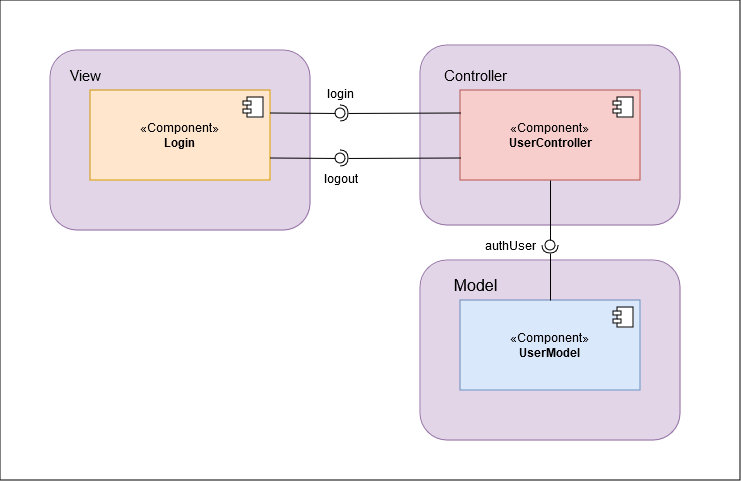

The diagram above was exported from draw.io. Its source (the exported page's mxGraphModel, read from the mxfile embedded in the PNG):
<mxGraphModel dx="1050" dy="577" grid="1" gridSize="10" guides="1" tooltips="1" connect="1" arrows="1" fold="1" page="1" pageScale="1" pageWidth="827" pageHeight="1169" math="0" shadow="0">
  <root>
    <mxCell id="0" />
    <mxCell id="1" parent="0" />
    <mxCell id="4rxW7aPHHxlvd46ACWgD-28" value="" style="rounded=0;whiteSpace=wrap;html=1;" parent="1" vertex="1">
      <mxGeometry x="20" y="60" width="740" height="480" as="geometry" />
    </mxCell>
    <mxCell id="L_FZRH15R71fnzqw-UbQ-4" value="" style="rounded=1;whiteSpace=wrap;html=1;fillColor=#e1d5e7;strokeColor=#9673a6;" vertex="1" parent="1">
      <mxGeometry x="440" y="320" width="260" height="180" as="geometry" />
    </mxCell>
    <mxCell id="L_FZRH15R71fnzqw-UbQ-2" value="" style="rounded=1;whiteSpace=wrap;html=1;fillColor=#e1d5e7;strokeColor=#9673a6;" vertex="1" parent="1">
      <mxGeometry x="440" y="105" width="260" height="180" as="geometry" />
    </mxCell>
    <mxCell id="L_FZRH15R71fnzqw-UbQ-1" value="" style="rounded=1;whiteSpace=wrap;html=1;fillColor=#e1d5e7;strokeColor=#9673a6;" vertex="1" parent="1">
      <mxGeometry x="70" y="110" width="260" height="180" as="geometry" />
    </mxCell>
    <mxCell id="4rxW7aPHHxlvd46ACWgD-1" value="«Component»&lt;br&gt;&lt;b&gt;Login&lt;/b&gt;" style="html=1;dropTarget=0;whiteSpace=wrap;fillColor=#ffe6cc;strokeColor=#d79b00;" parent="1" vertex="1">
      <mxGeometry x="110" y="150" width="180" height="90" as="geometry" />
    </mxCell>
    <mxCell id="4rxW7aPHHxlvd46ACWgD-2" value="" style="shape=module;jettyWidth=8;jettyHeight=4;" parent="4rxW7aPHHxlvd46ACWgD-1" vertex="1">
      <mxGeometry x="1" width="20" height="20" relative="1" as="geometry">
        <mxPoint x="-27" y="7" as="offset" />
      </mxGeometry>
    </mxCell>
    <mxCell id="4rxW7aPHHxlvd46ACWgD-3" value="«Component»&lt;br&gt;&lt;b&gt;UserController&lt;/b&gt;" style="html=1;dropTarget=0;whiteSpace=wrap;fillColor=#f8cecc;strokeColor=#b85450;" parent="1" vertex="1">
      <mxGeometry x="480" y="150" width="180" height="90" as="geometry" />
    </mxCell>
    <mxCell id="4rxW7aPHHxlvd46ACWgD-4" value="" style="shape=module;jettyWidth=8;jettyHeight=4;" parent="4rxW7aPHHxlvd46ACWgD-3" vertex="1">
      <mxGeometry x="1" width="20" height="20" relative="1" as="geometry">
        <mxPoint x="-27" y="7" as="offset" />
      </mxGeometry>
    </mxCell>
    <mxCell id="4rxW7aPHHxlvd46ACWgD-5" value="«Component»&lt;br&gt;&lt;b&gt;UserModel&lt;/b&gt;" style="html=1;dropTarget=0;whiteSpace=wrap;fillColor=#dae8fc;strokeColor=#6c8ebf;" parent="1" vertex="1">
      <mxGeometry x="480" y="360" width="180" height="90" as="geometry" />
    </mxCell>
    <mxCell id="4rxW7aPHHxlvd46ACWgD-6" value="" style="shape=module;jettyWidth=8;jettyHeight=4;" parent="4rxW7aPHHxlvd46ACWgD-5" vertex="1">
      <mxGeometry x="1" width="20" height="20" relative="1" as="geometry">
        <mxPoint x="-27" y="7" as="offset" />
      </mxGeometry>
    </mxCell>
    <mxCell id="4rxW7aPHHxlvd46ACWgD-15" value="" style="rounded=0;orthogonalLoop=1;jettySize=auto;html=1;endArrow=halfCircle;endFill=0;endSize=6;strokeWidth=1;sketch=0;exitX=0;exitY=0.25;exitDx=0;exitDy=0;" parent="1" source="4rxW7aPHHxlvd46ACWgD-3" target="4rxW7aPHHxlvd46ACWgD-17" edge="1">
      <mxGeometry relative="1" as="geometry">
        <mxPoint x="380" y="175" as="sourcePoint" />
      </mxGeometry>
    </mxCell>
    <mxCell id="4rxW7aPHHxlvd46ACWgD-16" value="" style="rounded=0;orthogonalLoop=1;jettySize=auto;html=1;endArrow=oval;endFill=0;sketch=0;sourcePerimeterSpacing=0;targetPerimeterSpacing=0;endSize=10;exitX=1;exitY=0.25;exitDx=0;exitDy=0;" parent="1" source="4rxW7aPHHxlvd46ACWgD-1" target="4rxW7aPHHxlvd46ACWgD-17" edge="1">
      <mxGeometry relative="1" as="geometry">
        <mxPoint x="340" y="175" as="sourcePoint" />
      </mxGeometry>
    </mxCell>
    <mxCell id="4rxW7aPHHxlvd46ACWgD-17" value="" style="ellipse;whiteSpace=wrap;html=1;align=center;aspect=fixed;fillColor=none;strokeColor=none;resizable=0;perimeter=centerPerimeter;rotatable=0;allowArrows=0;points=[];outlineConnect=1;" parent="1" vertex="1">
      <mxGeometry x="355" y="168" width="10" height="10" as="geometry" />
    </mxCell>
    <mxCell id="4rxW7aPHHxlvd46ACWgD-18" value="" style="rounded=0;orthogonalLoop=1;jettySize=auto;html=1;endArrow=halfCircle;endFill=0;endSize=6;strokeWidth=1;sketch=0;exitX=0;exitY=0.75;exitDx=0;exitDy=0;" parent="1" source="4rxW7aPHHxlvd46ACWgD-3" target="4rxW7aPHHxlvd46ACWgD-20" edge="1">
      <mxGeometry relative="1" as="geometry">
        <mxPoint x="380" y="225" as="sourcePoint" />
      </mxGeometry>
    </mxCell>
    <mxCell id="4rxW7aPHHxlvd46ACWgD-19" value="" style="rounded=0;orthogonalLoop=1;jettySize=auto;html=1;endArrow=oval;endFill=0;sketch=0;sourcePerimeterSpacing=0;targetPerimeterSpacing=0;endSize=10;exitX=1;exitY=0.75;exitDx=0;exitDy=0;" parent="1" source="4rxW7aPHHxlvd46ACWgD-1" target="4rxW7aPHHxlvd46ACWgD-20" edge="1">
      <mxGeometry relative="1" as="geometry">
        <mxPoint x="340" y="225" as="sourcePoint" />
      </mxGeometry>
    </mxCell>
    <mxCell id="4rxW7aPHHxlvd46ACWgD-20" value="" style="ellipse;whiteSpace=wrap;html=1;align=center;aspect=fixed;fillColor=none;strokeColor=none;resizable=0;perimeter=centerPerimeter;rotatable=0;allowArrows=0;points=[];outlineConnect=1;" parent="1" vertex="1">
      <mxGeometry x="355" y="213" width="10" height="10" as="geometry" />
    </mxCell>
    <mxCell id="4rxW7aPHHxlvd46ACWgD-21" value="" style="rounded=0;orthogonalLoop=1;jettySize=auto;html=1;endArrow=halfCircle;endFill=0;endSize=6;strokeWidth=1;sketch=0;exitX=0.5;exitY=0;exitDx=0;exitDy=0;" parent="1" source="4rxW7aPHHxlvd46ACWgD-5" target="4rxW7aPHHxlvd46ACWgD-23" edge="1">
      <mxGeometry relative="1" as="geometry">
        <mxPoint x="590" y="305" as="sourcePoint" />
      </mxGeometry>
    </mxCell>
    <mxCell id="4rxW7aPHHxlvd46ACWgD-22" value="" style="rounded=0;orthogonalLoop=1;jettySize=auto;html=1;endArrow=oval;endFill=0;sketch=0;sourcePerimeterSpacing=0;targetPerimeterSpacing=0;endSize=10;exitX=0.5;exitY=1;exitDx=0;exitDy=0;" parent="1" source="4rxW7aPHHxlvd46ACWgD-3" target="4rxW7aPHHxlvd46ACWgD-23" edge="1">
      <mxGeometry relative="1" as="geometry">
        <mxPoint x="550" y="305" as="sourcePoint" />
      </mxGeometry>
    </mxCell>
    <mxCell id="4rxW7aPHHxlvd46ACWgD-23" value="" style="ellipse;whiteSpace=wrap;html=1;align=center;aspect=fixed;fillColor=none;strokeColor=none;resizable=0;perimeter=centerPerimeter;rotatable=0;allowArrows=0;points=[];outlineConnect=1;" parent="1" vertex="1">
      <mxGeometry x="565" y="300" width="10" height="10" as="geometry" />
    </mxCell>
    <mxCell id="4rxW7aPHHxlvd46ACWgD-24" value="login" style="text;html=1;align=center;verticalAlign=middle;resizable=0;points=[];autosize=1;strokeColor=none;fillColor=none;" parent="1" vertex="1">
      <mxGeometry x="335" y="138" width="50" height="30" as="geometry" />
    </mxCell>
    <mxCell id="4rxW7aPHHxlvd46ACWgD-25" value="logout" style="text;html=1;align=center;verticalAlign=middle;resizable=0;points=[];autosize=1;strokeColor=none;fillColor=none;" parent="1" vertex="1">
      <mxGeometry x="335" y="223" width="50" height="30" as="geometry" />
    </mxCell>
    <mxCell id="4rxW7aPHHxlvd46ACWgD-27" value="authUser" style="text;html=1;align=center;verticalAlign=middle;resizable=0;points=[];autosize=1;strokeColor=none;fillColor=none;" parent="1" vertex="1">
      <mxGeometry x="495" y="290" width="70" height="30" as="geometry" />
    </mxCell>
    <mxCell id="L_FZRH15R71fnzqw-UbQ-5" value="&lt;font style=&quot;font-size: 15px;&quot;&gt;View&lt;/font&gt;" style="text;html=1;align=center;verticalAlign=middle;resizable=0;points=[];autosize=1;strokeColor=none;fillColor=none;" vertex="1" parent="1">
      <mxGeometry x="75" y="120" width="60" height="30" as="geometry" />
    </mxCell>
    <mxCell id="L_FZRH15R71fnzqw-UbQ-6" value="&lt;font style=&quot;font-size: 15px;&quot;&gt;Controller&lt;/font&gt;" style="text;html=1;align=center;verticalAlign=middle;resizable=0;points=[];autosize=1;strokeColor=none;fillColor=none;" vertex="1" parent="1">
      <mxGeometry x="450" y="120" width="90" height="30" as="geometry" />
    </mxCell>
    <mxCell id="L_FZRH15R71fnzqw-UbQ-7" value="&lt;font style=&quot;font-size: 16px;&quot;&gt;Model&lt;/font&gt;" style="text;html=1;align=center;verticalAlign=middle;resizable=0;points=[];autosize=1;strokeColor=none;fillColor=none;" vertex="1" parent="1">
      <mxGeometry x="460" y="330" width="70" height="30" as="geometry" />
    </mxCell>
  </root>
</mxGraphModel>